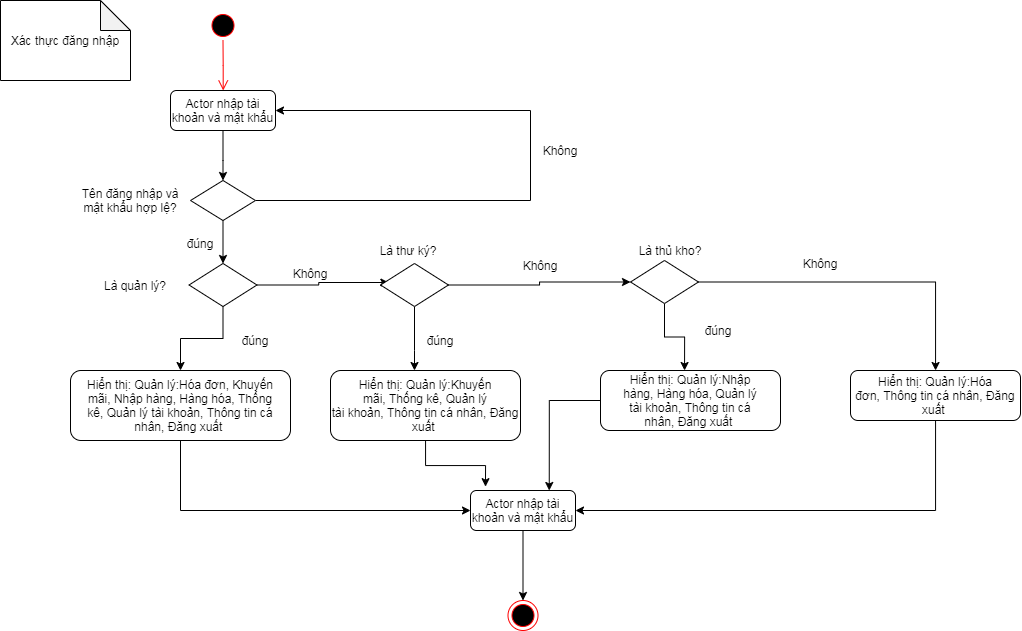

The diagram above was exported from draw.io. Its source (the exported page's mxGraphModel, read from the mxfile embedded in the PNG):
<mxGraphModel dx="1002" dy="582" grid="1" gridSize="10" guides="1" tooltips="1" connect="1" arrows="1" fold="1" page="1" pageScale="1" pageWidth="1169" pageHeight="826" background="#ffffff" math="0" shadow="0">
  <root>
    <mxCell id="0" />
    <mxCell id="1" parent="0" />
    <mxCell id="6" value="" style="edgeStyle=elbowEdgeStyle;elbow=horizontal;verticalAlign=bottom;endArrow=open;endSize=8;strokeColor=#FF0000;endFill=1;rounded=0" parent="1" source="5" target="oe2-ipfIPPVTRvUnXvWy-43" edge="1">
      <mxGeometry x="247.5" y="170" as="geometry">
        <mxPoint x="242.5" y="270" as="targetPoint" />
      </mxGeometry>
    </mxCell>
    <mxCell id="5" value="" style="ellipse;shape=startState;fillColor=#000000;strokeColor=#ff0000;" parent="1" vertex="1">
      <mxGeometry x="227.5" y="160" width="30" height="30" as="geometry" />
    </mxCell>
    <mxCell id="oe2-ipfIPPVTRvUnXvWy-42" value="Xác thực đăng nhập" style="shape=note;whiteSpace=wrap;html=1;backgroundOutline=1;darkOpacity=0.05;rotation=0;" parent="1" vertex="1">
      <mxGeometry x="20" y="150" width="130" height="80" as="geometry" />
    </mxCell>
    <mxCell id="oe2-ipfIPPVTRvUnXvWy-45" style="edgeStyle=orthogonalEdgeStyle;rounded=0;orthogonalLoop=1;jettySize=auto;html=1;entryX=0.5;entryY=0;entryDx=0;entryDy=0;" parent="1" source="oe2-ipfIPPVTRvUnXvWy-43" target="oe2-ipfIPPVTRvUnXvWy-44" edge="1">
      <mxGeometry relative="1" as="geometry">
        <Array as="points">
          <mxPoint x="243" y="310" />
          <mxPoint x="243" y="310" />
        </Array>
      </mxGeometry>
    </mxCell>
    <mxCell id="oe2-ipfIPPVTRvUnXvWy-43" value="Actor nhập tài khoản và mật khẩu" style="rounded=1;whiteSpace=wrap;html=1;" parent="1" vertex="1">
      <mxGeometry x="190" y="240" width="105" height="40" as="geometry" />
    </mxCell>
    <mxCell id="oe2-ipfIPPVTRvUnXvWy-48" style="edgeStyle=orthogonalEdgeStyle;rounded=0;orthogonalLoop=1;jettySize=auto;html=1;entryX=1;entryY=0.5;entryDx=0;entryDy=0;" parent="1" source="oe2-ipfIPPVTRvUnXvWy-44" target="oe2-ipfIPPVTRvUnXvWy-43" edge="1">
      <mxGeometry relative="1" as="geometry">
        <mxPoint x="320" y="260" as="targetPoint" />
        <Array as="points">
          <mxPoint x="550" y="350" />
          <mxPoint x="550" y="260" />
        </Array>
      </mxGeometry>
    </mxCell>
    <mxCell id="oe2-ipfIPPVTRvUnXvWy-55" style="edgeStyle=orthogonalEdgeStyle;rounded=0;orthogonalLoop=1;jettySize=auto;html=1;" parent="1" source="oe2-ipfIPPVTRvUnXvWy-44" target="oe2-ipfIPPVTRvUnXvWy-50" edge="1">
      <mxGeometry relative="1" as="geometry" />
    </mxCell>
    <mxCell id="oe2-ipfIPPVTRvUnXvWy-44" value="" style="rhombus;whiteSpace=wrap;html=1;" parent="1" vertex="1">
      <mxGeometry x="210" y="330" width="65" height="40" as="geometry" />
    </mxCell>
    <mxCell id="oe2-ipfIPPVTRvUnXvWy-46" value="Tên đăng nhập và mật khẩu hợp lệ?" style="text;html=1;strokeColor=none;fillColor=none;align=center;verticalAlign=middle;whiteSpace=wrap;rounded=0;" parent="1" vertex="1">
      <mxGeometry x="90" y="340" width="120" height="20" as="geometry" />
    </mxCell>
    <mxCell id="oe2-ipfIPPVTRvUnXvWy-49" value="Không" style="text;html=1;strokeColor=none;fillColor=none;align=center;verticalAlign=middle;whiteSpace=wrap;rounded=0;" parent="1" vertex="1">
      <mxGeometry x="560" y="290" width="40" height="20" as="geometry" />
    </mxCell>
    <mxCell id="oe2-ipfIPPVTRvUnXvWy-66" style="edgeStyle=orthogonalEdgeStyle;rounded=0;orthogonalLoop=1;jettySize=auto;html=1;entryX=0.123;entryY=0.442;entryDx=0;entryDy=0;entryPerimeter=0;" parent="1" source="oe2-ipfIPPVTRvUnXvWy-50" target="oe2-ipfIPPVTRvUnXvWy-52" edge="1">
      <mxGeometry relative="1" as="geometry" />
    </mxCell>
    <mxCell id="wLCCRyP6Crwt-nchs67R-8" style="edgeStyle=orthogonalEdgeStyle;rounded=0;orthogonalLoop=1;jettySize=auto;html=1;" edge="1" parent="1" source="oe2-ipfIPPVTRvUnXvWy-50" target="oe2-ipfIPPVTRvUnXvWy-59">
      <mxGeometry relative="1" as="geometry" />
    </mxCell>
    <mxCell id="oe2-ipfIPPVTRvUnXvWy-50" value="" style="rhombus;whiteSpace=wrap;html=1;" parent="1" vertex="1">
      <mxGeometry x="208.5" y="413" width="68" height="43" as="geometry" />
    </mxCell>
    <mxCell id="oe2-ipfIPPVTRvUnXvWy-68" style="edgeStyle=orthogonalEdgeStyle;rounded=0;orthogonalLoop=1;jettySize=auto;html=1;entryX=0.467;entryY=0;entryDx=0;entryDy=0;entryPerimeter=0;" parent="1" source="oe2-ipfIPPVTRvUnXvWy-51" target="oe2-ipfIPPVTRvUnXvWy-62" edge="1">
      <mxGeometry relative="1" as="geometry" />
    </mxCell>
    <mxCell id="oe2-ipfIPPVTRvUnXvWy-69" style="edgeStyle=orthogonalEdgeStyle;rounded=0;orthogonalLoop=1;jettySize=auto;html=1;" parent="1" source="oe2-ipfIPPVTRvUnXvWy-51" target="oe2-ipfIPPVTRvUnXvWy-63" edge="1">
      <mxGeometry relative="1" as="geometry" />
    </mxCell>
    <mxCell id="oe2-ipfIPPVTRvUnXvWy-51" value="" style="rhombus;whiteSpace=wrap;html=1;" parent="1" vertex="1">
      <mxGeometry x="650" y="410" width="68" height="43" as="geometry" />
    </mxCell>
    <mxCell id="oe2-ipfIPPVTRvUnXvWy-77" style="edgeStyle=orthogonalEdgeStyle;rounded=0;orthogonalLoop=1;jettySize=auto;html=1;entryX=0;entryY=0.5;entryDx=0;entryDy=0;" parent="1" source="oe2-ipfIPPVTRvUnXvWy-52" target="oe2-ipfIPPVTRvUnXvWy-51" edge="1">
      <mxGeometry relative="1" as="geometry" />
    </mxCell>
    <mxCell id="oe2-ipfIPPVTRvUnXvWy-83" style="edgeStyle=orthogonalEdgeStyle;rounded=0;orthogonalLoop=1;jettySize=auto;html=1;" parent="1" source="oe2-ipfIPPVTRvUnXvWy-52" target="oe2-ipfIPPVTRvUnXvWy-60" edge="1">
      <mxGeometry relative="1" as="geometry">
        <Array as="points">
          <mxPoint x="434" y="500" />
          <mxPoint x="434" y="500" />
        </Array>
      </mxGeometry>
    </mxCell>
    <mxCell id="oe2-ipfIPPVTRvUnXvWy-52" value="" style="rhombus;whiteSpace=wrap;html=1;" parent="1" vertex="1">
      <mxGeometry x="400" y="413" width="68" height="43" as="geometry" />
    </mxCell>
    <mxCell id="oe2-ipfIPPVTRvUnXvWy-56" value="Là quản lý?" style="text;html=1;strokeColor=none;fillColor=none;align=center;verticalAlign=middle;whiteSpace=wrap;rounded=0;" parent="1" vertex="1">
      <mxGeometry x="100" y="424.5" width="110" height="20" as="geometry" />
    </mxCell>
    <mxCell id="oe2-ipfIPPVTRvUnXvWy-57" value="Là thư ký?" style="text;html=1;strokeColor=none;fillColor=none;align=center;verticalAlign=middle;whiteSpace=wrap;rounded=0;" parent="1" vertex="1">
      <mxGeometry x="388" y="390" width="80" height="20" as="geometry" />
    </mxCell>
    <mxCell id="oe2-ipfIPPVTRvUnXvWy-58" value="Là thủ kho?" style="text;html=1;strokeColor=none;fillColor=none;align=center;verticalAlign=middle;whiteSpace=wrap;rounded=0;" parent="1" vertex="1">
      <mxGeometry x="640" y="390" width="100" height="20" as="geometry" />
    </mxCell>
    <mxCell id="oe2-ipfIPPVTRvUnXvWy-71" style="edgeStyle=orthogonalEdgeStyle;rounded=0;orthogonalLoop=1;jettySize=auto;html=1;entryX=0;entryY=0.5;entryDx=0;entryDy=0;" parent="1" source="oe2-ipfIPPVTRvUnXvWy-59" target="oe2-ipfIPPVTRvUnXvWy-70" edge="1">
      <mxGeometry relative="1" as="geometry">
        <Array as="points">
          <mxPoint x="200" y="660" />
        </Array>
      </mxGeometry>
    </mxCell>
    <mxCell id="oe2-ipfIPPVTRvUnXvWy-59" value="Hiển thị:&amp;nbsp;&lt;span&gt;Quản lý:&lt;/span&gt;&lt;span&gt;Hóa đơn,&amp;nbsp;&lt;/span&gt;&lt;span&gt;Khuyến mãi,&amp;nbsp;&lt;/span&gt;&lt;span&gt;Nhập hàng,&amp;nbsp;&lt;/span&gt;&lt;span&gt;Hàng hóa,&amp;nbsp;&lt;/span&gt;&lt;span&gt;Thống kê,&amp;nbsp;&lt;/span&gt;&lt;span lang=&quot;EN-US&quot;&gt;Quản lý tài&amp;nbsp;&lt;span lang=&quot;EN-US&quot;&gt;khoản,&lt;/span&gt;&lt;span lang=&quot;EN-US&quot;&gt;&lt;span lang=&quot;EN-US&quot;&gt;&amp;nbsp;&lt;/span&gt;&lt;span lang=&quot;EN-US&quot;&gt;Thông tin&amp;nbsp;&lt;span lang=&quot;EN-US&quot;&gt;cá nhân,&amp;nbsp;&lt;/span&gt;&lt;span&gt;Đăng xuất&amp;nbsp;&lt;/span&gt;&lt;br&gt;&lt;/span&gt;&lt;/span&gt;&lt;/span&gt;" style="rounded=1;whiteSpace=wrap;html=1;" parent="1" vertex="1">
      <mxGeometry x="90" y="520" width="220" height="70" as="geometry" />
    </mxCell>
    <mxCell id="oe2-ipfIPPVTRvUnXvWy-72" style="edgeStyle=orthogonalEdgeStyle;rounded=0;orthogonalLoop=1;jettySize=auto;html=1;entryX=0.143;entryY=-0.096;entryDx=0;entryDy=0;entryPerimeter=0;" parent="1" source="oe2-ipfIPPVTRvUnXvWy-60" target="oe2-ipfIPPVTRvUnXvWy-70" edge="1">
      <mxGeometry relative="1" as="geometry" />
    </mxCell>
    <mxCell id="oe2-ipfIPPVTRvUnXvWy-60" value="Hiển thị:&amp;nbsp;&lt;span&gt;Quản lý:&lt;/span&gt;&lt;span&gt;Khuyến mãi&lt;/span&gt;&lt;span&gt;,&amp;nbsp;&lt;/span&gt;&lt;span&gt;Thống kê,&amp;nbsp;&lt;/span&gt;&lt;span lang=&quot;EN-US&quot;&gt;Quản lý tài&amp;nbsp;&lt;span lang=&quot;EN-US&quot;&gt;khoản&lt;/span&gt;&lt;span lang=&quot;EN-US&quot;&gt;&lt;span lang=&quot;EN-US&quot;&gt;,&amp;nbsp;&lt;/span&gt;&lt;span lang=&quot;EN-US&quot;&gt;Thông tin&amp;nbsp;&lt;span lang=&quot;EN-US&quot;&gt;cá nhân,&amp;nbsp;&lt;/span&gt;&lt;span&gt;Đăng xuất&amp;nbsp;&lt;/span&gt;&lt;br&gt;&lt;/span&gt;&lt;/span&gt;&lt;/span&gt;" style="rounded=1;whiteSpace=wrap;html=1;" parent="1" vertex="1">
      <mxGeometry x="350" y="520" width="190" height="70" as="geometry" />
    </mxCell>
    <mxCell id="oe2-ipfIPPVTRvUnXvWy-76" style="edgeStyle=orthogonalEdgeStyle;rounded=0;orthogonalLoop=1;jettySize=auto;html=1;entryX=0.75;entryY=0;entryDx=0;entryDy=0;" parent="1" source="oe2-ipfIPPVTRvUnXvWy-62" target="oe2-ipfIPPVTRvUnXvWy-70" edge="1">
      <mxGeometry relative="1" as="geometry" />
    </mxCell>
    <mxCell id="oe2-ipfIPPVTRvUnXvWy-62" value="Hiển thị:&amp;nbsp;&lt;span&gt;Quản lý:&lt;/span&gt;&lt;span&gt;Nhập hàng,&amp;nbsp;&lt;/span&gt;&lt;span&gt;Hàng hóa,&amp;nbsp;&lt;/span&gt;&lt;span lang=&quot;EN-US&quot;&gt;Quản lý tài&amp;nbsp;&lt;span lang=&quot;EN-US&quot;&gt;khoản&lt;/span&gt;&lt;span lang=&quot;EN-US&quot;&gt;&lt;span lang=&quot;EN-US&quot;&gt;,&amp;nbsp;&lt;/span&gt;&lt;span lang=&quot;EN-US&quot;&gt;Thông tin&amp;nbsp;&lt;span lang=&quot;EN-US&quot;&gt;cá nhân,&amp;nbsp;&lt;/span&gt;&lt;span&gt;Đăng xuất&amp;nbsp;&lt;/span&gt;&lt;br&gt;&lt;/span&gt;&lt;/span&gt;&lt;/span&gt;" style="rounded=1;whiteSpace=wrap;html=1;" parent="1" vertex="1">
      <mxGeometry x="620" y="520" width="180" height="60" as="geometry" />
    </mxCell>
    <mxCell id="oe2-ipfIPPVTRvUnXvWy-74" style="edgeStyle=orthogonalEdgeStyle;rounded=0;orthogonalLoop=1;jettySize=auto;html=1;" parent="1" source="oe2-ipfIPPVTRvUnXvWy-63" target="oe2-ipfIPPVTRvUnXvWy-70" edge="1">
      <mxGeometry relative="1" as="geometry">
        <Array as="points">
          <mxPoint x="955" y="660" />
        </Array>
      </mxGeometry>
    </mxCell>
    <mxCell id="oe2-ipfIPPVTRvUnXvWy-63" value="Hiển thị:&amp;nbsp;&lt;span&gt;Quản lý:&lt;/span&gt;&lt;span&gt;Hóa đơn,&lt;/span&gt;&lt;span lang=&quot;EN-US&quot;&gt;&lt;span lang=&quot;EN-US&quot;&gt;&lt;span lang=&quot;EN-US&quot;&gt;&amp;nbsp;&lt;/span&gt;&lt;span lang=&quot;EN-US&quot;&gt;Thông tin&amp;nbsp;&lt;span lang=&quot;EN-US&quot;&gt;cá nhân,&amp;nbsp;&lt;/span&gt;&lt;span&gt;Đăng xuất&amp;nbsp;&lt;/span&gt;&lt;br&gt;&lt;/span&gt;&lt;/span&gt;&lt;/span&gt;" style="rounded=1;whiteSpace=wrap;html=1;" parent="1" vertex="1">
      <mxGeometry x="870" y="520" width="170" height="50" as="geometry" />
    </mxCell>
    <mxCell id="oe2-ipfIPPVTRvUnXvWy-102" style="edgeStyle=orthogonalEdgeStyle;rounded=0;orthogonalLoop=1;jettySize=auto;html=1;" parent="1" source="oe2-ipfIPPVTRvUnXvWy-70" target="oe2-ipfIPPVTRvUnXvWy-100" edge="1">
      <mxGeometry relative="1" as="geometry" />
    </mxCell>
    <mxCell id="oe2-ipfIPPVTRvUnXvWy-70" value="Actor nhập tài khoản và mật khẩu" style="rounded=1;whiteSpace=wrap;html=1;" parent="1" vertex="1">
      <mxGeometry x="490" y="640" width="105" height="40" as="geometry" />
    </mxCell>
    <mxCell id="oe2-ipfIPPVTRvUnXvWy-78" value="Không" style="text;html=1;strokeColor=none;fillColor=none;align=center;verticalAlign=middle;whiteSpace=wrap;rounded=0;" parent="1" vertex="1">
      <mxGeometry x="310" y="413" width="40" height="20" as="geometry" />
    </mxCell>
    <mxCell id="oe2-ipfIPPVTRvUnXvWy-79" value="Không" style="text;html=1;strokeColor=none;fillColor=none;align=center;verticalAlign=middle;whiteSpace=wrap;rounded=0;" parent="1" vertex="1">
      <mxGeometry x="540" y="404.5" width="40" height="20" as="geometry" />
    </mxCell>
    <mxCell id="oe2-ipfIPPVTRvUnXvWy-80" value="Không" style="text;html=1;strokeColor=none;fillColor=none;align=center;verticalAlign=middle;whiteSpace=wrap;rounded=0;" parent="1" vertex="1">
      <mxGeometry x="820" y="403" width="40" height="20" as="geometry" />
    </mxCell>
    <mxCell id="oe2-ipfIPPVTRvUnXvWy-81" value="đúng" style="text;html=1;strokeColor=none;fillColor=none;align=center;verticalAlign=middle;whiteSpace=wrap;rounded=0;" parent="1" vertex="1">
      <mxGeometry x="200" y="383" width="40" height="20" as="geometry" />
    </mxCell>
    <mxCell id="oe2-ipfIPPVTRvUnXvWy-82" value="đúng" style="text;html=1;strokeColor=none;fillColor=none;align=center;verticalAlign=middle;whiteSpace=wrap;rounded=0;" parent="1" vertex="1">
      <mxGeometry x="255" y="480" width="40" height="20" as="geometry" />
    </mxCell>
    <mxCell id="oe2-ipfIPPVTRvUnXvWy-84" value="đúng" style="text;html=1;strokeColor=none;fillColor=none;align=center;verticalAlign=middle;whiteSpace=wrap;rounded=0;" parent="1" vertex="1">
      <mxGeometry x="440" y="480" width="40" height="20" as="geometry" />
    </mxCell>
    <mxCell id="oe2-ipfIPPVTRvUnXvWy-85" value="đúng" style="text;html=1;strokeColor=none;fillColor=none;align=center;verticalAlign=middle;whiteSpace=wrap;rounded=0;" parent="1" vertex="1">
      <mxGeometry x="718" y="470" width="40" height="20" as="geometry" />
    </mxCell>
    <mxCell id="oe2-ipfIPPVTRvUnXvWy-100" value="" style="ellipse;html=1;shape=endState;fillColor=#000000;strokeColor=#ff0000;" parent="1" vertex="1">
      <mxGeometry x="527.5" y="750" width="30" height="30" as="geometry" />
    </mxCell>
  </root>
</mxGraphModel>